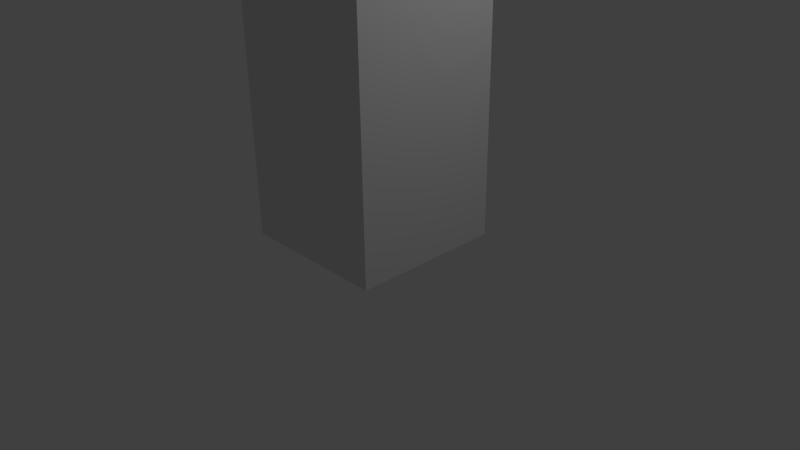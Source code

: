 # Source: player.blend  (saved by Blender 2.75.0; exported with 4.5.12 LTS)
import bpy
from mathutils import Matrix  # noqa: F401  (used for matrix-valued properties, if any)

bpy.ops.wm.read_factory_settings(use_empty=True)
scene = bpy.context.scene
scene.name = 'Scene'

# ---- collections
col_collection_1 = bpy.data.collections.new('Collection 1'); scene.collection.children.link(col_collection_1)

# ---- materials (node trees are filled in below, after node groups)
mat_material = bpy.data.materials.new('Material')
mat_material.alpha_threshold = 0.0
mat_material.use_transparent_shadow = False
mat_material.preview_render_type = 'CUBE'
mat_material.roughness = 0.5
mat_material.specular_intensity = 0.0
mat_material.line_color = (0.0, 0.0, 0.0, 1.0)

# ---- material node trees

# ---- world
world_world = bpy.data.worlds.new('World'); scene.world = world_world
world_world.color = (0.05088, 0.05088, 0.05088)
world_world.use_sun_shadow = False
world_world.sun_shadow_jitter_overblur = 0.0
world_world.cycles.sampling_method = 'MANUAL'
world_world.cycles.sample_map_resolution = 256

# ---- cameras
cam_camera = bpy.data.cameras.new('Camera')
cam_camera.clip_end = 100.0
cam_camera.lens = 35.0
cam_camera.sensor_width = 32.0
cam_camera.sensor_height = 18.0
cam_camera.ortho_scale = 7.314
cam_camera.dof.focus_distance = 0.0
cam_camera.dof.aperture_fstop = 128.0

# ---- lights
light_lamp = bpy.data.lights.new('Lamp', 'POINT')
light_lamp.transmission_factor = 0.0
light_lamp.cutoff_distance = 30.0
light_lamp.energy = 100.0
light_lamp.shadow_buffer_clip_start = 1.001
light_lamp.shadow_soft_size = 0.1
light_lamp.shadow_maximum_resolution = 0.006
light_lamp.use_absolute_resolution = True
light_lamp.cycles.use_multiple_importance_sampling = False

# ---- meshes
me_cube = bpy.data.meshes.new('Cube')
me_cube.from_pydata([(1.0, -1.0, 0.0), (-1.0, -1.0, 0.0), (-1.0, 1.0, 0.0), (1.0, 1.0, 0.0), (1.0, -1.0, 2.0), (-1.0, 1.0, 2.0), (-1.0, -1.0, 2.0), (1.0, 1.0, 4.0), (1.0, -1.0, 4.0), (-1.0, 1.0, 4.0), (-1.0, -1.0, 4.0), (1.0, 1.0, 2.0), (0.06097, -1.041, 3.181), (0.06097, -1.041, 3.44), (0.06097, -0.9968, 3.181), (0.06097, -0.9968, 3.44), (0.1281, -1.041, 3.181), (0.1281, -1.041, 3.44), (0.1281, -0.9968, 3.181), (0.1281, -0.9968, 3.44), (-0.139, -1.041, 3.181), (-0.139, -1.041, 3.44), (-0.139, -0.9968, 3.181), (-0.139, -0.9968, 3.44), (-0.07187, -1.041, 3.181), (-0.07187, -1.041, 3.44), (-0.07187, -0.9968, 3.181), (-0.07187, -0.9968, 3.44)], [], [(3, 11, 4, 0), (6, 4, 8, 10), (2, 5, 11, 3), (4, 11, 7, 8), (5, 6, 10, 9), (5, 9, 7, 11), (7, 9, 10, 8), (3, 0, 1, 2), (1, 0, 4, 6), (2, 1, 6, 5), (13, 15, 14, 12), (15, 19, 18, 14), (19, 17, 16, 18), (17, 13, 12, 16), (12, 14, 18, 16), (17, 19, 15, 13), (21, 23, 22, 20), (23, 27, 26, 22), (27, 25, 24, 26), (25, 21, 20, 24), (20, 22, 26, 24), (25, 27, 23, 21)])
me_cube.materials.append(mat_material)
me_cube.use_remesh_preserve_volume = False
me_cube.use_remesh_preserve_attributes = False
me_cube.use_mirror_vertex_groups = False
me_cube.update()
arm_armature = bpy.data.armatures.new('Armature')  # bones are not reproduced

# ---- objects
ob_armature = bpy.data.objects.new('Armature', arm_armature)
ob_body = bpy.data.objects.new('Body', me_cube)
ob_lamp = bpy.data.objects.new('Lamp', light_lamp)
ob_camera = bpy.data.objects.new('Camera', cam_camera)

# ---- transforms, parenting, visibility, modifiers, constraints
ob_armature.location = (0.0, 0.0, 0.2936)
ob_armature.rotation_euler = (0.0, -0.0, -1.192e-07)
ob_armature.lineart.crease_threshold = 0.0
ob_body.parent = ob_armature
ob_body.location = (0.0, 0.0, 0.0)
ob_body.lock_rotations_4d = False
ob_body.empty_display_type = 'ARROWS'
ob_body.lineart.crease_threshold = 0.0
_vg = ob_body.vertex_groups.new(name='Bottom')
for _i, _w in zip([0, 1, 2, 3], [0.5, 0.5, 0.5, 0.5]): _vg.add([_i], _w, 'REPLACE')
_vg = ob_body.vertex_groups.new(name='Top')
for _i, _w in zip([4, 5, 6, 7, 8, 9, 10, 11, 12, 13, 14, 15, 16, 17, 18, 19, 20, 21, 22, 23, 24, 25, 26, 27], [0.5, 0.5, 0.5, 0.5, 0.5, 0.5, 0.5, 0.5, 0.5, 0.5, 0.5, 0.5, 0.5, 0.5, 0.5, 0.5, 0.5, 0.5, 0.5, 0.5, 0.5, 0.5, 0.5, 0.5]): _vg.add([_i], _w, 'REPLACE')
_vg = ob_body.vertex_groups.new(name='Head')
for _i, _w in zip([7, 8, 9, 10, 12, 13, 14, 15, 16, 17, 18, 19, 20, 21, 22, 23, 24, 25, 26, 27], [0.5, 0.5, 0.5, 0.5, 0.5, 0.5, 0.5, 0.5, 0.5, 0.5, 0.5, 0.5, 0.5, 0.5, 0.5, 0.5, 0.5, 0.5, 0.5, 0.5]): _vg.add([_i], _w, 'REPLACE')
_m = ob_body.modifiers.new('Armature', 'ARMATURE')
_m.object = ob_armature
ob_lamp.location = (4.076, 1.005, 5.904)
ob_lamp.rotation_euler = (0.6503, 0.05522, 1.866)
ob_lamp.lock_rotations_4d = False
ob_lamp.empty_display_type = 'ARROWS'
ob_lamp.color = (0.0, 0.0, 0.0, 0.0)
ob_lamp.lineart.crease_threshold = 0.0
ob_camera.location = (7.481, -6.508, 5.344)
ob_camera.rotation_euler = (1.109, 0.01082, 0.8149)
ob_camera.lock_rotations_4d = False
ob_camera.empty_display_type = 'ARROWS'
ob_camera.color = (0.0, 0.0, 0.0, 0.0)
ob_camera.display_type = 'WIRE'
ob_camera.lineart.crease_threshold = 0.0

# ---- collection membership
col_collection_1.objects.link(ob_armature)
col_collection_1.objects.link(ob_body)
col_collection_1.objects.link(ob_lamp)
col_collection_1.objects.link(ob_camera)

# ---- scene / render settings (as saved in the file)
scene.camera = ob_camera
scene.frame_start = 1; scene.frame_end = 50; scene.frame_set(0)
scene.render.engine = 'BLENDER_EEVEE_NEXT'
scene.render.resolution_percentage = 50
scene.render.fps = 60
scene.render.dither_intensity = 0.0
scene.cycles.use_denoising = False
scene.cycles.samples = 10
scene.cycles.sampling_pattern = 'TABULATED_SOBOL'
scene.cycles.light_sampling_threshold = 0.0
scene.cycles.use_adaptive_sampling = False
scene.cycles.use_light_tree = False
scene.cycles.blur_glossy = 0.0
scene.cycles.pixel_filter_type = 'GAUSSIAN'
scene.cycles.sample_clamp_indirect = 0.0
scene.view_settings.view_transform = 'Standard'
bpy.context.view_layer.update()
